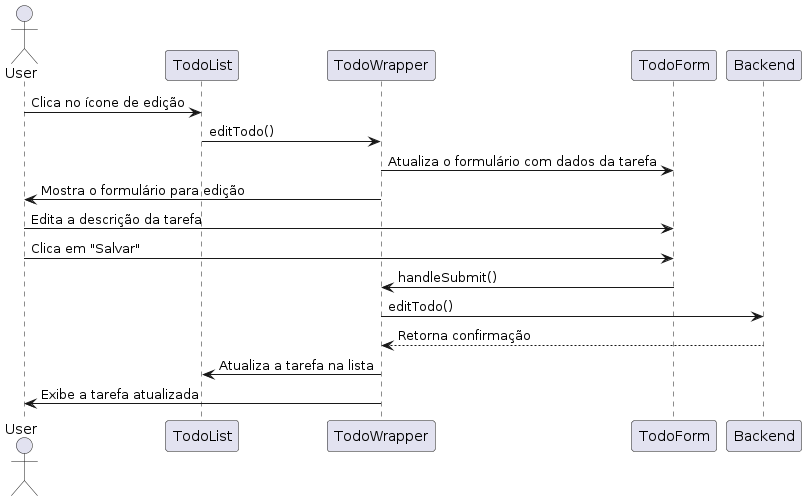

The diagram above was rendered by PlantUML. Its source (embedded in the PNG):
@startuml
actor User

participant TodoList
participant TodoWrapper
participant TodoForm
participant Backend

User -> TodoList : Clica no ícone de edição

TodoList -> TodoWrapper : editTodo()
TodoWrapper -> TodoForm : Atualiza o formulário com dados da tarefa
TodoWrapper -> User : Mostra o formulário para edição

User -> TodoForm : Edita a descrição da tarefa
User -> TodoForm : Clica em "Salvar"

TodoForm -> TodoWrapper : handleSubmit()
TodoWrapper -> Backend : editTodo()
Backend --> TodoWrapper : Retorna confirmação

TodoWrapper -> TodoList : Atualiza a tarefa na lista
TodoWrapper -> User : Exibe a tarefa atualizada
@enduml